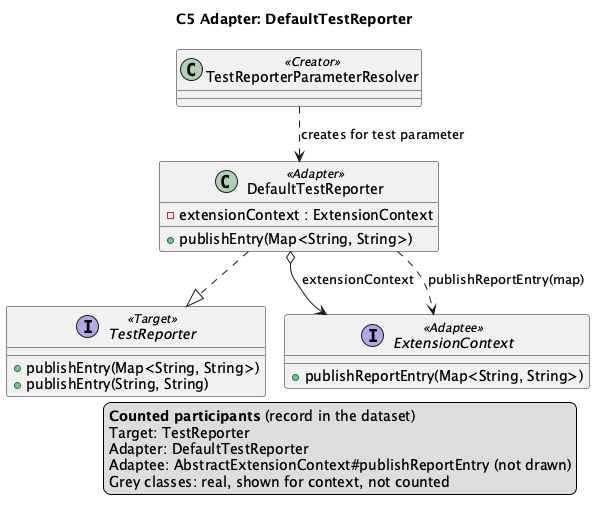

The diagram above was rendered by PlantUML. Its source (embedded in the PNG):
@startuml C5
!pragma layout smetana
title C5 Adapter: DefaultTestReporter

interface TestReporter <<Target>> {
  +publishEntry(Map<String, String>)
  +publishEntry(String, String)
}
class DefaultTestReporter <<Adapter>> {
  -extensionContext : ExtensionContext
  +publishEntry(Map<String, String>)
}
interface ExtensionContext <<Adaptee>> {
  +publishReportEntry(Map<String, String>)
}
class TestReporterParameterResolver <<Creator>>

DefaultTestReporter ..|> TestReporter
DefaultTestReporter o--> ExtensionContext : extensionContext
DefaultTestReporter ..> ExtensionContext : publishReportEntry(map)
TestReporterParameterResolver ..> DefaultTestReporter : creates for test parameter
' aligned-with-record
legend right
  <b>Counted participants</b> (record in the dataset)
  Target: TestReporter
  Adapter: DefaultTestReporter
  Adaptee: AbstractExtensionContext#publishReportEntry (not drawn)
  Grey classes: real, shown for context, not counted
endlegend
@enduml